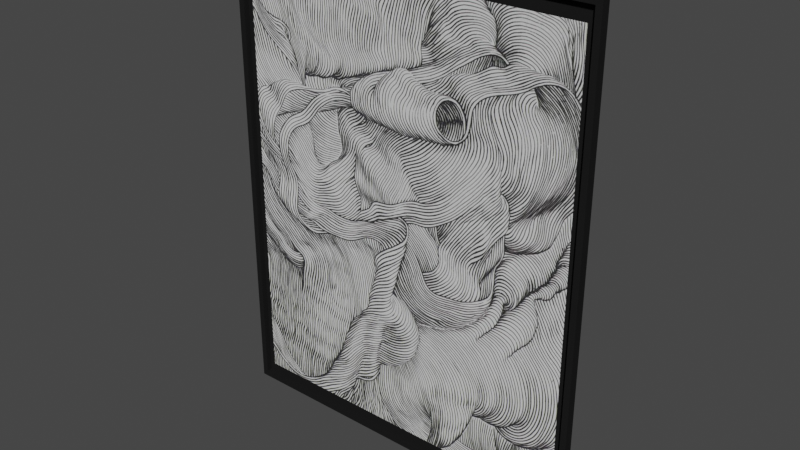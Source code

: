# Source: Wall_Art_2.blend  (saved by Blender 2.91.10; exported with 4.5.12 LTS)
import bpy
from mathutils import Matrix  # noqa: F401  (used for matrix-valued properties, if any)

bpy.ops.wm.read_factory_settings(use_empty=True)
scene = bpy.context.scene
scene.name = 'Scene'

# ---- collections
col_collection = bpy.data.collections.new('Collection'); scene.collection.children.link(col_collection)

# ---- images (referenced by path relative to the original .blend; pixels are not part of the script)
import os
ASSET_DIR = os.environ.get("B2B_ASSET_DIR", "")  # directory of the original .blend (textures are referenced by path, not embedded)
HERE = os.path.dirname(os.path.abspath(__file__))  # packed textures are extracted next to this script under _unpacked/

def load_image(name, relpath, width, height, colorspace="sRGB"):
    """Load a texture the original file referenced (path relative to the .blend, or extracted next to this script)."""
    p = next((c for c in (os.path.join(HERE, relpath), os.path.join(ASSET_DIR, relpath)) if relpath and os.path.exists(c)), "")
    if p:
        img = bpy.data.images.load(p, check_existing=True)
        img.name = name
    else:  # same state as the original file: an image datablock whose file is absent (Cycles renders it pink)
        img = bpy.data.images.new(name, width, height)
        img.source = "FILE"
        img.filepath = "//" + (relpath or name)
    img.colorspace_settings.name = colorspace
    return img
img_2592cc24c6a7f38e3ee761a4f7cc68a4_jpg = load_image('2592cc24c6a7f38e3ee761a4f7cc68a4.jpg', '_unpacked/2592cc24c6a7f38e3ee761a4f7cc68a4.91c657ea.jpg', 736, 963, 'sRGB')

# ---- materials (node trees are filled in below, after node groups)
mat_2592cc24c6a7f38e3ee761a4f7cc68a4_jpg = bpy.data.materials.new('2592cc24c6a7f38e3ee761a4f7cc68a4.jpg')
mat_2592cc24c6a7f38e3ee761a4f7cc68a4_jpg.alpha_threshold = 0.0
mat_2592cc24c6a7f38e3ee761a4f7cc68a4_jpg.use_transparent_shadow = False
mat_2592cc24c6a7f38e3ee761a4f7cc68a4_jpg.roughness = 0.5
mat_color_008_002 = bpy.data.materials.new('Color_008.002')
mat_color_008_002.alpha_threshold = 0.0
mat_color_008_002.use_transparent_shadow = False
mat_color_008_002.roughness = 0.5

# ---- node groups
ng_blendupshader_002 = bpy.data.node_groups.new('BlendUpShader.002', 'ShaderNodeTree')
_s = ng_blendupshader_002.interface.new_socket(name='out', in_out='OUTPUT', socket_type='NodeSocketShader')
_s = ng_blendupshader_002.interface.new_socket(name='Color', in_out='INPUT', socket_type='NodeSocketColor')
_s.default_value = (0.4793, 0.4793, 0.4793, 1.0)
_s = ng_blendupshader_002.interface.new_socket(name='Transparency', in_out='INPUT', socket_type='NodeSocketFloat')
_s.subtype = 'FACTOR'
_s.default_value = 1.0
_s.min_value = 0.0
_s.max_value = 1.0
_s = ng_blendupshader_002.interface.new_socket(name='Roughness', in_out='INPUT', socket_type='NodeSocketFloat')
_s.subtype = 'FACTOR'
_s.min_value = 0.0
_s.max_value = 1.0
_s = ng_blendupshader_002.interface.new_socket(name='Normal Map', in_out='INPUT', socket_type='NodeSocketVector')
_s.min_value = 0.0
_s.max_value = -1.0
_N = ng_blendupshader_002.nodes; _L = ng_blendupshader_002.links
n0 = _N.new('ShaderNodeBsdfTransparent'); n0.name = 'Transparent BSDF'; n0.location = (-93, 23)
n1 = _N.new('ShaderNodeMixShader'); n1.name = 'Mix Shader'; n1.location = (158, -18)
n2 = _N.new('NodeGroupOutput'); n2.name = 'Group Output'; n2.location = (393, -23)
n3 = _N.new('ShaderNodeBsdfDiffuse'); n3.name = 'Diffuse BSDF'; n3.location = (-99, -140)
n4 = _N.new('NodeGroupInput'); n4.name = 'Group Input'; n4.location = (-363, -20)
_L.new(n4.outputs[1], n1.inputs[0])
_L.new(n1.outputs[0], n2.inputs[0])
_L.new(n0.outputs[0], n1.inputs[1])
_L.new(n4.outputs[0], n3.inputs[0])
_L.new(n4.outputs[2], n3.inputs[1])
_L.new(n4.outputs[3], n3.inputs[2])
_L.new(n3.outputs[0], n1.inputs[2])
n2.is_active_output = True

# ---- material node trees
mat_2592cc24c6a7f38e3ee761a4f7cc68a4_jpg.use_nodes = True; mat_2592cc24c6a7f38e3ee761a4f7cc68a4_jpg.node_tree.nodes.clear()
_N = mat_2592cc24c6a7f38e3ee761a4f7cc68a4_jpg.node_tree.nodes; _L = mat_2592cc24c6a7f38e3ee761a4f7cc68a4_jpg.node_tree.links
n0 = _N.new('ShaderNodeOutputMaterial'); n0.name = 'Material Output'; n0.location = (600, 0)
n1 = _N.new('ShaderNodeGroup'); n1.name = 'Group'; n1.location = (0, 150)
n1.node_tree = ng_blendupshader_002
n1.inputs[2].default_value = 0.0
n1.inputs[3].default_value = (0.0, 0.0, 0.0)
n2 = _N.new('ShaderNodeTexImage'); n2.name = 'Image Texture'; n2.location = (-300, 300)
n2.width = 140
n2.image = img_2592cc24c6a7f38e3ee761a4f7cc68a4_jpg
n3 = _N.new('ShaderNodeUVMap'); n3.name = 'UV Map'; n3.location = (-900, 300)
n3.uv_map = 'UVMap'
n4 = _N.new('ShaderNodeMapping'); n4.name = 'Mapping'; n4.location = (-700, 300)
n4.inputs[3].default_value = (39.37, 39.37, 1.0)
_L.new(n3.outputs[0], n4.inputs[0])
_L.new(n4.outputs[0], n2.inputs[0])
_L.new(n2.outputs[0], n1.inputs[0])
_L.new(n2.outputs[1], n1.inputs[1])
_L.new(n1.outputs[0], n0.inputs[0])
n0.is_active_output = True
mat_color_008_002.use_nodes = True; mat_color_008_002.node_tree.nodes.clear()
_N = mat_color_008_002.node_tree.nodes; _L = mat_color_008_002.node_tree.links
n0 = _N.new('ShaderNodeOutputMaterial'); n0.name = 'Material Output'; n0.location = (600, 0)
n1 = _N.new('ShaderNodeGroup'); n1.name = 'Group'; n1.location = (0, 150)
n1.node_tree = ng_blendupshader_002
n1.inputs[0].default_value = (0.01298, 0.01298, 0.01298, 1.0)
n1.inputs[1].default_value = 1.0
n1.inputs[2].default_value = 0.0
n1.inputs[3].default_value = (0.0, 0.0, 0.0)
_L.new(n1.outputs[0], n0.inputs[0])
n0.is_active_output = True

# ---- world
world_world = bpy.data.worlds.new('World'); scene.world = world_world
world_world.use_nodes = True; world_world.node_tree.nodes.clear()
_N = world_world.node_tree.nodes; _L = world_world.node_tree.links
n0 = _N.new('ShaderNodeOutputWorld'); n0.name = 'World Output'; n0.location = (300, 300)
n1 = _N.new('ShaderNodeBackground'); n1.name = 'Background'; n1.location = (10, 300)
n1.inputs[0].default_value = (0.05088, 0.05088, 0.05088, 1.0)
_L.new(n1.outputs[0], n0.inputs[0])
n0.is_active_output = True
world_world.color = (0.05088, 0.05088, 0.05088)
world_world.use_sun_shadow = False
world_world.sun_shadow_jitter_overblur = 0.0

# ---- meshes
me_mesh_001 = bpy.data.meshes.new('mesh.001')
me_mesh_001.from_pydata([(-0.3054, -0.01109, -0.3925), (0.3096, -0.01109, -0.3925), (0.3096, -0.01109, 0.3875), (-0.3054, -0.01109, 0.3875), (-0.3317, -0.0001827, 0.4246), (0.3317, -0.0001827, 0.4246), (0.3317, -0.0001827, -0.4246), (-0.3317, -0.0001827, -0.4246), (0.3211, -0.0001827, 0.414), (-0.3211, -0.0001827, 0.414), (-0.3211, -0.0001827, -0.414), (0.3211, -0.0001827, -0.414), (-0.3317, -0.0161, 0.4246), (0.3317, -0.0161, 0.4246), (-0.3211, -0.00549, -0.414), (-0.3211, -0.00549, 0.414), (-0.3211, -0.0161, 0.414), (-0.3211, -0.0161, -0.414), (0.3317, -0.0161, -0.4246), (0.3211, -0.00549, 0.414), (0.3211, -0.00549, -0.414), (-0.3317, -0.0161, -0.4246), (0.3211, -0.0161, -0.414), (0.3211, -0.0161, 0.414)], [], [(0, 1, 2, 3), (4, 5, 6, 10, 11, 8, 9, 7), (7, 9, 10, 6), (12, 13, 5, 4), (15, 16, 17, 14), (5, 13, 18, 6), (19, 20, 14, 15), (18, 21, 7, 6), (12, 4, 7, 21), (17, 22, 20, 14), (23, 19, 20, 22), (23, 16, 15, 19), (21, 18, 13, 16, 23, 22, 17, 12), (12, 17, 16, 13)])
me_mesh_001.polygons.foreach_set('material_index', [0, 1, 1, 1, 1, 1, 1, 1, 1, 1, 1, 1, 1, 1])
_k = set([(4, 5), (4, 7), (4, 12), (5, 6), (5, 13), (6, 7), (6, 18), (7, 21), (8, 9), (8, 11), (9, 10), (12, 13), (12, 21), (13, 18), (14, 15), (14, 17), (14, 20), (15, 16), (15, 19), (16, 17), (16, 23), (17, 22), (18, 21), (19, 20), (19, 23), (20, 22), (22, 23)])
me_mesh_001.attributes.new('sharp_edge', 'BOOLEAN', 'EDGE').data.foreach_set('value', [ (min(e.vertices), max(e.vertices)) in _k for e in me_mesh_001.edges])
_uv = me_mesh_001.uv_layers.new(name='UVMap')
_uv.uv.foreach_set('vector', [0.0, 0.0, 0.0254, 0.0, 0.0254, 0.0254, 0.0, 0.0254, 0.0, 31.5, -24.61, 31.5, -24.61, 0.0, -0.3937, 0.3937, -24.21, 0.3937, -24.21, 31.1, -0.3937, 31.1, 0.0, 0.0, 0.0, 0.0, -0.3937, 31.1, -0.3937, 0.3937, -24.61, 0.0, 0.0, 0.5906, -24.61, 0.5906, -24.61, 0.0, 0.0, 0.0, 31.1, 0.1969, 31.1, 0.5906, 0.3937, 0.5906, 0.3937, 0.1969, 31.5, 0.0, 31.5, 0.5906, 0.0, 0.5906, 0.0, 0.0, -24.21, 31.1, -24.21, 0.3937, -0.3937, 0.3937, -0.3937, 31.1, 24.61, 0.5906, 0.0, 0.5906, 0.0, 0.0, 24.61, 0.0, -31.5, 0.5906, -31.5, 0.0, 0.0, 0.0, 0.0, 0.5906, -0.3937, 0.5906, -24.21, 0.5906, -24.21, 0.1969, -0.3937, 0.1969, -31.1, 0.5906, -31.1, 0.1969, -0.3937, 0.1969, -0.3937, 0.5906, 24.21, 0.5906, 0.3937, 0.5906, 0.3937, 0.1969, 24.21, 0.1969, 0.0, 0.0, 24.61, 0.0, 24.61, 31.5, 0.3937, 31.1, 24.21, 31.1, 24.21, 0.3937, 0.3937, 0.3937, 0.0, 31.5, 0.0, 31.5, 0.3937, 0.3937, 0.3937, 31.1, 24.61, 31.5])
me_mesh_001.materials.append(mat_2592cc24c6a7f38e3ee761a4f7cc68a4_jpg)
me_mesh_001.materials.append(mat_color_008_002)
me_mesh_001.use_remesh_preserve_volume = False
me_mesh_001.use_remesh_preserve_attributes = False
me_mesh_001.use_mirror_vertex_groups = False
me_mesh_001.update()
me_mesh_001.normals_split_custom_set([tuple(v) for v in zip(*[iter([0.0, -1.0, -4.368e-08, 0.0, -1.0, -4.368e-08, 0.0, -1.0, -4.368e-08, 0.0, -1.0, -4.368e-08, -5.845e-16, 1.0, 4.398e-08, -5.845e-16, 1.0, 4.398e-08, -5.845e-16, 1.0, 4.398e-08, -5.845e-16, 1.0, 4.398e-08, -5.845e-16, 1.0, 4.398e-08, -5.845e-16, 1.0, 4.398e-08, -5.845e-16, 1.0, 4.398e-08, -5.845e-16, 1.0, 4.398e-08, 1.753e-15, 1.0, 4.321e-08, 1.753e-15, 1.0, 4.321e-08, 1.753e-15, 1.0, 4.321e-08, 1.753e-15, 1.0, 4.321e-08, 0.0, 0.0, 1.0, 0.0, 0.0, 1.0, 0.0, 0.0, 1.0, 0.0, 0.0, 1.0, 1.0, 0.0, 0.0, 1.0, 0.0, 0.0, 1.0, 0.0, 0.0, 1.0, 0.0, 0.0, 1.0, 0.0, 0.0, 1.0, 0.0, 0.0, 1.0, 0.0, 0.0, 1.0, 0.0, 0.0, 7.252e-10, 1.0, 4.379e-08, 7.252e-10, 1.0, 4.379e-08, 7.252e-10, 1.0, 4.379e-08, 7.252e-10, 1.0, 4.379e-08, 0.0, 0.0, -1.0, 0.0, 0.0, -1.0, 0.0, 0.0, -1.0, 0.0, 0.0, -1.0, -1.0, 0.0, 0.0, -1.0, 0.0, 0.0, -1.0, 0.0, 0.0, -1.0, 0.0, 0.0, -4.004e-08, 0.0, 1.0, -4.004e-08, 0.0, 1.0, -4.004e-08, 0.0, 1.0, -4.004e-08, 0.0, 1.0, -1.0, 0.0, 0.0, -1.0, 0.0, 0.0, -1.0, 0.0, 0.0, -1.0, 0.0, 0.0, 2.828e-08, 0.0, -1.0, 2.828e-08, 0.0, -1.0, 2.828e-08, 0.0, -1.0, 2.828e-08, 0.0, -1.0, 8.327e-09, -1.0, -2.206e-08, 8.327e-09, -1.0, -2.206e-08, 8.327e-09, -1.0, -2.206e-08, 8.327e-09, -1.0, -2.206e-08, 8.327e-09, -1.0, -2.206e-08, 8.327e-09, -1.0, -2.206e-08, 8.327e-09, -1.0, -2.206e-08, 8.327e-09, -1.0, -2.206e-08, -2.498e-08, -1.0, 1.177e-07, -2.498e-08, -1.0, 1.177e-07, -2.498e-08, -1.0, 1.177e-07, -2.498e-08, -1.0, 1.177e-07])] * 3)])

# ---- objects
ob_wall_art_2 = bpy.data.objects.new('Wall Art 2', me_mesh_001)

# ---- transforms, parenting, visibility, modifiers, constraints
ob_wall_art_2.location = (0.0, 0.0, 0.0)
ob_wall_art_2.lineart.crease_threshold = 0.0

# ---- collection membership
col_collection.objects.link(ob_wall_art_2)

# ---- scene / render settings (as saved in the file)
scene.frame_start = 1; scene.frame_end = 250; scene.frame_set(1)
scene.render.engine = 'BLENDER_EEVEE_NEXT'
scene.cycles.use_denoising = False
scene.cycles.samples = 128
scene.cycles.sampling_pattern = 'TABULATED_SOBOL'
scene.cycles.use_adaptive_sampling = False
scene.cycles.use_light_tree = False
scene.view_settings.view_transform = 'Filmic'
bpy.context.view_layer.update()

# ---- added for rendering (the .blend has no active camera and no usable light): camera, sun
cam_auto = bpy.data.cameras.new('AutoCamera')
cam_auto.lens = 50.0
cam_auto.sensor_width = 36.0
cam_auto.clip_end = 1000.0
ob_auto_camera = bpy.data.objects.new('AutoCamera', cam_auto)
scene.collection.objects.link(ob_auto_camera)
ob_auto_camera.location = (0.997081, -1.20464, 0.797665)
ob_auto_camera.rotation_euler = (1.09748, -7.21219e-08, 0.694738)
scene.camera = ob_auto_camera
light_auto_sun = bpy.data.lights.new('AutoSun', 'SUN')
light_auto_sun.energy = 3.0
light_auto_sun.angle = 0.0523599
ob_auto_sun = bpy.data.objects.new('AutoSun', light_auto_sun)
scene.collection.objects.link(ob_auto_sun)
ob_auto_sun.rotation_euler = (0.872665, 0.174533, 0.523599)
bpy.context.view_layer.update()

